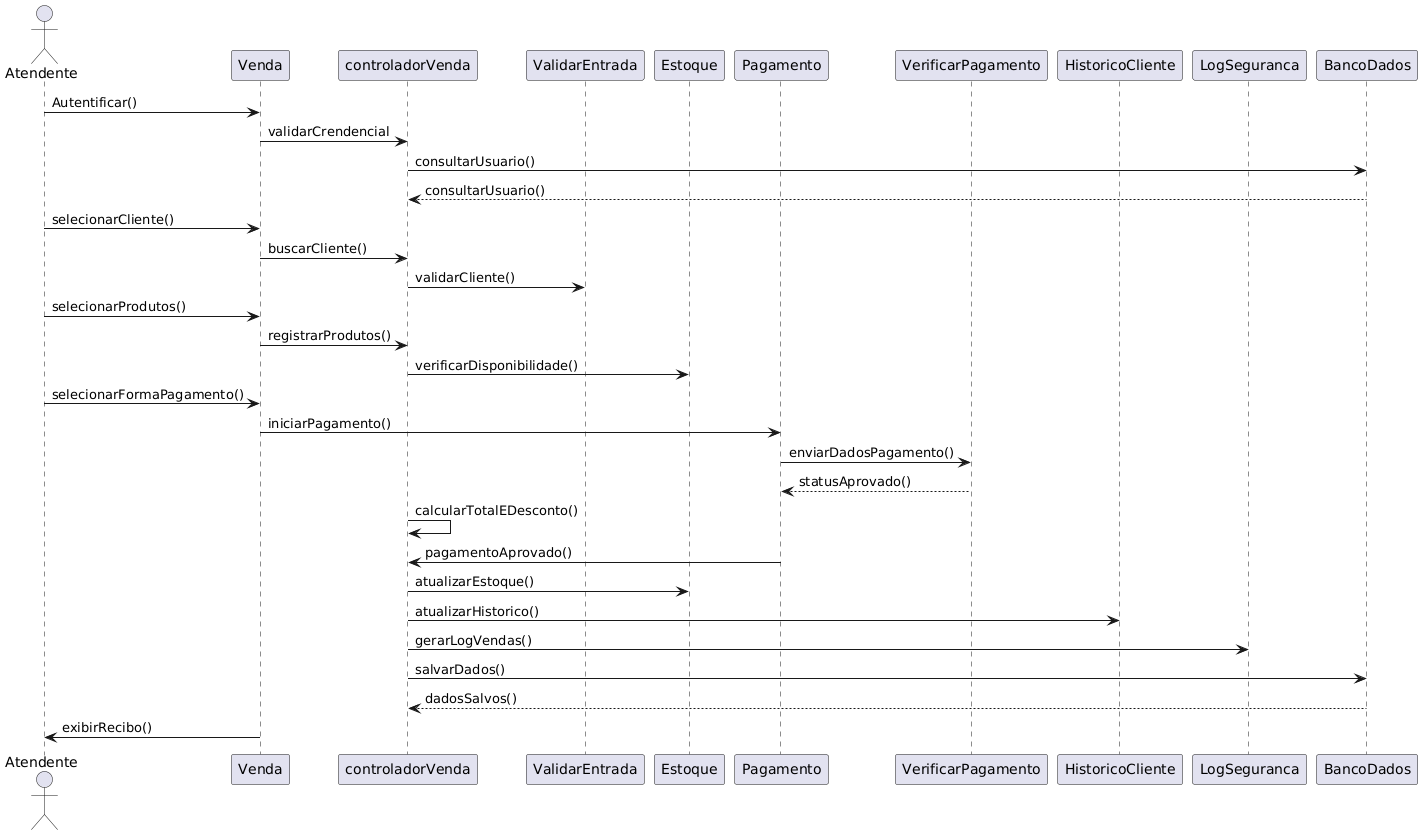

The diagram above was rendered by PlantUML. Its source (embedded in the PNG):
@startuml
actor Atendente
participant "Venda" as S
participant "controladorVenda" as C
participant "ValidarEntrada" as V
participant "Estoque" as E
participant "Pagamento" as P
participant "VerificarPagamento" as Z
participant "HistoricoCliente" as H
participant "LogSeguranca" as L
participant "BancoDados" as B



Atendente -> S : Autentificar()
S -> C : validarCrendencial
C -> B : consultarUsuario()
B --> C : consultarUsuario()
Atendente -> S : selecionarCliente()
S -> C : buscarCliente()
C -> V : validarCliente()
Atendente -> S : selecionarProdutos()
S -> C : registrarProdutos()
C -> E : verificarDisponibilidade()
Atendente -> S : selecionarFormaPagamento()
S -> P : iniciarPagamento()
P -> Z : enviarDadosPagamento()
Z --> P : statusAprovado()
C -> C : calcularTotalEDesconto()
P -> C : pagamentoAprovado()
C -> E : atualizarEstoque()
C -> H : atualizarHistorico()
C -> L : gerarLogVendas()
C -> B : salvarDados()
B --> C : dadosSalvos()
S -> Atendente : exibirRecibo()
@enduml